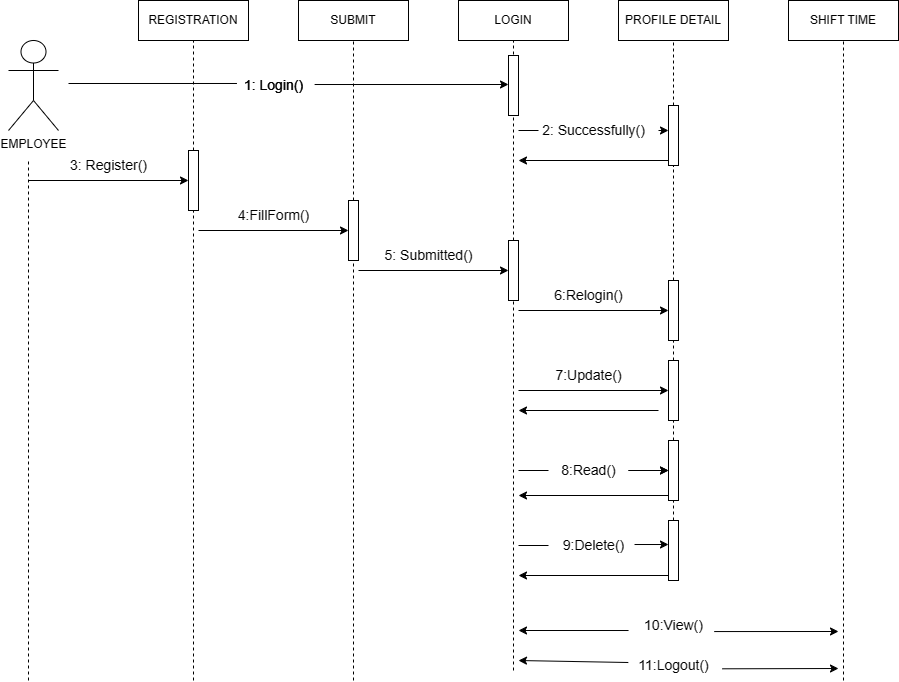

The diagram above was exported from draw.io. Its source (the exported page's mxGraphModel, read from the mxfile embedded in the PNG):
<mxGraphModel dx="1189" dy="676" grid="1" gridSize="10" guides="1" tooltips="1" connect="1" arrows="1" fold="1" page="1" pageScale="1" pageWidth="850" pageHeight="1100" background="#ffffff" math="0" shadow="0">
  <root>
    <mxCell id="0" />
    <mxCell id="1" parent="0" />
    <mxCell id="F2qK8FS3vx5LsXxP8EU_-2" value="EMPLOYEE" style="shape=umlActor;verticalLabelPosition=bottom;verticalAlign=top;html=1;outlineConnect=0;" vertex="1" parent="1">
      <mxGeometry x="60" y="120" width="50" height="90" as="geometry" />
    </mxCell>
    <mxCell id="F2qK8FS3vx5LsXxP8EU_-4" value="REGISTRATION" style="rounded=0;whiteSpace=wrap;html=1;" vertex="1" parent="1">
      <mxGeometry x="190" y="80" width="110" height="40" as="geometry" />
    </mxCell>
    <mxCell id="F2qK8FS3vx5LsXxP8EU_-5" value="SUBMIT" style="rounded=0;whiteSpace=wrap;html=1;" vertex="1" parent="1">
      <mxGeometry x="350" y="80" width="110" height="40" as="geometry" />
    </mxCell>
    <mxCell id="F2qK8FS3vx5LsXxP8EU_-6" value="" style="endArrow=none;html=1;rounded=0;entryX=0.043;entryY=0.433;entryDx=0;entryDy=0;entryPerimeter=0;" edge="1" parent="1" target="F2qK8FS3vx5LsXxP8EU_-7">
      <mxGeometry width="50" height="50" relative="1" as="geometry">
        <mxPoint x="120" y="163" as="sourcePoint" />
        <mxPoint x="290" y="160" as="targetPoint" />
      </mxGeometry>
    </mxCell>
    <mxCell id="F2qK8FS3vx5LsXxP8EU_-7" value="1: Login()" style="text;html=1;align=center;verticalAlign=middle;resizable=0;points=[];autosize=1;strokeColor=none;fillColor=none;fontSize=14;" vertex="1" parent="1">
      <mxGeometry x="285" y="150" width="80" height="30" as="geometry" />
    </mxCell>
    <mxCell id="F2qK8FS3vx5LsXxP8EU_-8" value="" style="endArrow=classic;html=1;rounded=0;exitX=1.014;exitY=0.467;exitDx=0;exitDy=0;exitPerimeter=0;" edge="1" parent="1" source="F2qK8FS3vx5LsXxP8EU_-7">
      <mxGeometry width="50" height="50" relative="1" as="geometry">
        <mxPoint x="400" y="200" as="sourcePoint" />
        <mxPoint x="560" y="164" as="targetPoint" />
      </mxGeometry>
    </mxCell>
    <mxCell id="F2qK8FS3vx5LsXxP8EU_-9" value="LOGIN" style="rounded=0;whiteSpace=wrap;html=1;" vertex="1" parent="1">
      <mxGeometry x="510" y="80" width="110" height="40" as="geometry" />
    </mxCell>
    <mxCell id="F2qK8FS3vx5LsXxP8EU_-14" value="" style="endArrow=none;dashed=1;html=1;rounded=0;entryX=0.5;entryY=1;entryDx=0;entryDy=0;" edge="1" parent="1" source="F2qK8FS3vx5LsXxP8EU_-37" target="F2qK8FS3vx5LsXxP8EU_-4">
      <mxGeometry width="50" height="50" relative="1" as="geometry">
        <mxPoint x="245" y="440" as="sourcePoint" />
        <mxPoint x="450" y="220" as="targetPoint" />
      </mxGeometry>
    </mxCell>
    <mxCell id="F2qK8FS3vx5LsXxP8EU_-15" value="" style="endArrow=none;dashed=1;html=1;rounded=0;" edge="1" parent="1">
      <mxGeometry width="50" height="50" relative="1" as="geometry">
        <mxPoint x="80" y="760" as="sourcePoint" />
        <mxPoint x="80" y="240" as="targetPoint" />
      </mxGeometry>
    </mxCell>
    <mxCell id="F2qK8FS3vx5LsXxP8EU_-16" value="" style="endArrow=none;dashed=1;html=1;rounded=0;entryX=0.5;entryY=1;entryDx=0;entryDy=0;" edge="1" parent="1" source="F2qK8FS3vx5LsXxP8EU_-35" target="F2qK8FS3vx5LsXxP8EU_-5">
      <mxGeometry width="50" height="50" relative="1" as="geometry">
        <mxPoint x="405" y="440" as="sourcePoint" />
        <mxPoint x="510" y="230" as="targetPoint" />
      </mxGeometry>
    </mxCell>
    <mxCell id="F2qK8FS3vx5LsXxP8EU_-17" value="" style="endArrow=none;dashed=1;html=1;rounded=0;entryX=0.5;entryY=1;entryDx=0;entryDy=0;" edge="1" parent="1" source="F2qK8FS3vx5LsXxP8EU_-33" target="F2qK8FS3vx5LsXxP8EU_-9">
      <mxGeometry width="50" height="50" relative="1" as="geometry">
        <mxPoint x="565" y="440" as="sourcePoint" />
        <mxPoint x="415" y="130" as="targetPoint" />
      </mxGeometry>
    </mxCell>
    <mxCell id="F2qK8FS3vx5LsXxP8EU_-18" value="" style="html=1;points=[[0,0,0,0,5],[0,1,0,0,-5],[1,0,0,0,5],[1,1,0,0,-5]];perimeter=orthogonalPerimeter;outlineConnect=0;targetShapes=umlLifeline;portConstraint=eastwest;newEdgeStyle={&quot;curved&quot;:0,&quot;rounded&quot;:0};" vertex="1" parent="1">
      <mxGeometry x="560" y="135" width="10" height="60" as="geometry" />
    </mxCell>
    <mxCell id="F2qK8FS3vx5LsXxP8EU_-19" value="1: Login()" style="text;html=1;align=center;verticalAlign=middle;resizable=0;points=[];autosize=1;strokeColor=none;fillColor=none;fontSize=14;" vertex="1" parent="1">
      <mxGeometry x="285" y="150" width="80" height="30" as="geometry" />
    </mxCell>
    <mxCell id="F2qK8FS3vx5LsXxP8EU_-20" value="2: Successfully()" style="text;html=1;align=center;verticalAlign=middle;resizable=0;points=[];autosize=1;strokeColor=none;fillColor=none;fontSize=14;" vertex="1" parent="1">
      <mxGeometry x="580" y="195" width="130" height="30" as="geometry" />
    </mxCell>
    <mxCell id="F2qK8FS3vx5LsXxP8EU_-21" value="PROFILE DETAIL" style="rounded=0;whiteSpace=wrap;html=1;" vertex="1" parent="1">
      <mxGeometry x="670" y="80" width="110" height="40" as="geometry" />
    </mxCell>
    <mxCell id="F2qK8FS3vx5LsXxP8EU_-22" value="SHIFT TIME" style="rounded=0;whiteSpace=wrap;html=1;" vertex="1" parent="1">
      <mxGeometry x="840" y="80" width="110" height="40" as="geometry" />
    </mxCell>
    <mxCell id="F2qK8FS3vx5LsXxP8EU_-23" value="" style="endArrow=none;dashed=1;html=1;rounded=0;entryX=0.5;entryY=1;entryDx=0;entryDy=0;" edge="1" parent="1" source="F2qK8FS3vx5LsXxP8EU_-25" target="F2qK8FS3vx5LsXxP8EU_-21">
      <mxGeometry width="50" height="50" relative="1" as="geometry">
        <mxPoint x="735" y="440" as="sourcePoint" />
        <mxPoint x="575" y="130" as="targetPoint" />
      </mxGeometry>
    </mxCell>
    <mxCell id="F2qK8FS3vx5LsXxP8EU_-24" value="" style="endArrow=none;dashed=1;html=1;rounded=0;entryX=0.5;entryY=1;entryDx=0;entryDy=0;" edge="1" parent="1" target="F2qK8FS3vx5LsXxP8EU_-22">
      <mxGeometry width="50" height="50" relative="1" as="geometry">
        <mxPoint x="895" y="760" as="sourcePoint" />
        <mxPoint x="745" y="130" as="targetPoint" />
      </mxGeometry>
    </mxCell>
    <mxCell id="F2qK8FS3vx5LsXxP8EU_-26" value="" style="endArrow=none;dashed=1;html=1;rounded=0;entryX=0.5;entryY=1;entryDx=0;entryDy=0;" edge="1" parent="1" source="F2qK8FS3vx5LsXxP8EU_-45" target="F2qK8FS3vx5LsXxP8EU_-25">
      <mxGeometry width="50" height="50" relative="1" as="geometry">
        <mxPoint x="725" y="630" as="sourcePoint" />
        <mxPoint x="735" y="120" as="targetPoint" />
      </mxGeometry>
    </mxCell>
    <mxCell id="F2qK8FS3vx5LsXxP8EU_-25" value="" style="html=1;points=[[0,0,0,0,5],[0,1,0,0,-5],[1,0,0,0,5],[1,1,0,0,-5]];perimeter=orthogonalPerimeter;outlineConnect=0;targetShapes=umlLifeline;portConstraint=eastwest;newEdgeStyle={&quot;curved&quot;:0,&quot;rounded&quot;:0};" vertex="1" parent="1">
      <mxGeometry x="720" y="185" width="10" height="60" as="geometry" />
    </mxCell>
    <mxCell id="F2qK8FS3vx5LsXxP8EU_-30" value="" style="endArrow=none;html=1;rounded=0;" edge="1" parent="1">
      <mxGeometry width="50" height="50" relative="1" as="geometry">
        <mxPoint x="570" y="210" as="sourcePoint" />
        <mxPoint x="590" y="210" as="targetPoint" />
      </mxGeometry>
    </mxCell>
    <mxCell id="F2qK8FS3vx5LsXxP8EU_-31" value="" style="endArrow=classic;html=1;rounded=0;exitX=0;exitY=1;exitDx=0;exitDy=-5;exitPerimeter=0;" edge="1" parent="1" source="F2qK8FS3vx5LsXxP8EU_-25">
      <mxGeometry width="50" height="50" relative="1" as="geometry">
        <mxPoint x="570" y="260" as="sourcePoint" />
        <mxPoint x="570" y="240" as="targetPoint" />
      </mxGeometry>
    </mxCell>
    <mxCell id="F2qK8FS3vx5LsXxP8EU_-32" value="" style="endArrow=classic;html=1;rounded=0;" edge="1" parent="1" source="F2qK8FS3vx5LsXxP8EU_-20" target="F2qK8FS3vx5LsXxP8EU_-25">
      <mxGeometry width="50" height="50" relative="1" as="geometry">
        <mxPoint x="570" y="260" as="sourcePoint" />
        <mxPoint x="660" y="280" as="targetPoint" />
      </mxGeometry>
    </mxCell>
    <mxCell id="F2qK8FS3vx5LsXxP8EU_-34" value="" style="endArrow=none;dashed=1;html=1;rounded=0;entryX=0.5;entryY=1;entryDx=0;entryDy=0;" edge="1" parent="1" target="F2qK8FS3vx5LsXxP8EU_-33">
      <mxGeometry width="50" height="50" relative="1" as="geometry">
        <mxPoint x="565" y="750" as="sourcePoint" />
        <mxPoint x="565" y="120" as="targetPoint" />
      </mxGeometry>
    </mxCell>
    <mxCell id="F2qK8FS3vx5LsXxP8EU_-33" value="" style="html=1;points=[[0,0,0,0,5],[0,1,0,0,-5],[1,0,0,0,5],[1,1,0,0,-5]];perimeter=orthogonalPerimeter;outlineConnect=0;targetShapes=umlLifeline;portConstraint=eastwest;newEdgeStyle={&quot;curved&quot;:0,&quot;rounded&quot;:0};" vertex="1" parent="1">
      <mxGeometry x="560" y="320" width="10" height="60" as="geometry" />
    </mxCell>
    <mxCell id="F2qK8FS3vx5LsXxP8EU_-36" value="" style="endArrow=none;dashed=1;html=1;rounded=0;entryX=0.5;entryY=1;entryDx=0;entryDy=0;" edge="1" parent="1" target="F2qK8FS3vx5LsXxP8EU_-35">
      <mxGeometry width="50" height="50" relative="1" as="geometry">
        <mxPoint x="405" y="760" as="sourcePoint" />
        <mxPoint x="405" y="120" as="targetPoint" />
      </mxGeometry>
    </mxCell>
    <mxCell id="F2qK8FS3vx5LsXxP8EU_-35" value="" style="html=1;points=[[0,0,0,0,5],[0,1,0,0,-5],[1,0,0,0,5],[1,1,0,0,-5]];perimeter=orthogonalPerimeter;outlineConnect=0;targetShapes=umlLifeline;portConstraint=eastwest;newEdgeStyle={&quot;curved&quot;:0,&quot;rounded&quot;:0};" vertex="1" parent="1">
      <mxGeometry x="400" y="280" width="10" height="60" as="geometry" />
    </mxCell>
    <mxCell id="F2qK8FS3vx5LsXxP8EU_-38" value="" style="endArrow=none;dashed=1;html=1;rounded=0;entryX=0.5;entryY=1;entryDx=0;entryDy=0;" edge="1" parent="1" target="F2qK8FS3vx5LsXxP8EU_-37">
      <mxGeometry width="50" height="50" relative="1" as="geometry">
        <mxPoint x="245" y="760" as="sourcePoint" />
        <mxPoint x="245" y="120" as="targetPoint" />
      </mxGeometry>
    </mxCell>
    <mxCell id="F2qK8FS3vx5LsXxP8EU_-37" value="" style="html=1;points=[[0,0,0,0,5],[0,1,0,0,-5],[1,0,0,0,5],[1,1,0,0,-5]];perimeter=orthogonalPerimeter;outlineConnect=0;targetShapes=umlLifeline;portConstraint=eastwest;newEdgeStyle={&quot;curved&quot;:0,&quot;rounded&quot;:0};" vertex="1" parent="1">
      <mxGeometry x="240" y="230" width="10" height="60" as="geometry" />
    </mxCell>
    <mxCell id="F2qK8FS3vx5LsXxP8EU_-39" value="" style="endArrow=classic;html=1;rounded=0;" edge="1" parent="1" target="F2qK8FS3vx5LsXxP8EU_-37">
      <mxGeometry width="50" height="50" relative="1" as="geometry">
        <mxPoint x="80" y="260" as="sourcePoint" />
        <mxPoint x="380" y="290" as="targetPoint" />
      </mxGeometry>
    </mxCell>
    <mxCell id="F2qK8FS3vx5LsXxP8EU_-40" value="3: Register()" style="text;html=1;align=center;verticalAlign=middle;resizable=0;points=[];autosize=1;strokeColor=none;fillColor=none;fontSize=14;" vertex="1" parent="1">
      <mxGeometry x="110" y="230" width="100" height="30" as="geometry" />
    </mxCell>
    <mxCell id="F2qK8FS3vx5LsXxP8EU_-41" value="" style="endArrow=classic;html=1;rounded=0;" edge="1" parent="1" target="F2qK8FS3vx5LsXxP8EU_-35">
      <mxGeometry width="50" height="50" relative="1" as="geometry">
        <mxPoint x="250" y="310" as="sourcePoint" />
        <mxPoint x="380" y="210" as="targetPoint" />
      </mxGeometry>
    </mxCell>
    <mxCell id="F2qK8FS3vx5LsXxP8EU_-42" value="4:FillForm()" style="text;html=1;align=center;verticalAlign=middle;resizable=0;points=[];autosize=1;strokeColor=none;fillColor=none;fontSize=14;" vertex="1" parent="1">
      <mxGeometry x="275" y="280" width="100" height="30" as="geometry" />
    </mxCell>
    <mxCell id="F2qK8FS3vx5LsXxP8EU_-43" value="" style="endArrow=classic;html=1;rounded=0;" edge="1" parent="1" target="F2qK8FS3vx5LsXxP8EU_-33">
      <mxGeometry width="50" height="50" relative="1" as="geometry">
        <mxPoint x="410" y="350" as="sourcePoint" />
        <mxPoint x="550" y="350" as="targetPoint" />
      </mxGeometry>
    </mxCell>
    <mxCell id="F2qK8FS3vx5LsXxP8EU_-44" value="5: Submitted()" style="text;html=1;align=center;verticalAlign=middle;resizable=0;points=[];autosize=1;strokeColor=none;fillColor=none;fontSize=14;" vertex="1" parent="1">
      <mxGeometry x="425" y="320" width="110" height="30" as="geometry" />
    </mxCell>
    <mxCell id="F2qK8FS3vx5LsXxP8EU_-46" value="" style="endArrow=none;dashed=1;html=1;rounded=0;entryX=0.5;entryY=1;entryDx=0;entryDy=0;" edge="1" parent="1" source="F2qK8FS3vx5LsXxP8EU_-49" target="F2qK8FS3vx5LsXxP8EU_-45">
      <mxGeometry width="50" height="50" relative="1" as="geometry">
        <mxPoint x="725" y="630" as="sourcePoint" />
        <mxPoint x="725" y="245" as="targetPoint" />
      </mxGeometry>
    </mxCell>
    <mxCell id="F2qK8FS3vx5LsXxP8EU_-45" value="" style="html=1;points=[[0,0,0,0,5],[0,1,0,0,-5],[1,0,0,0,5],[1,1,0,0,-5]];perimeter=orthogonalPerimeter;outlineConnect=0;targetShapes=umlLifeline;portConstraint=eastwest;newEdgeStyle={&quot;curved&quot;:0,&quot;rounded&quot;:0};" vertex="1" parent="1">
      <mxGeometry x="720" y="360" width="10" height="60" as="geometry" />
    </mxCell>
    <mxCell id="F2qK8FS3vx5LsXxP8EU_-47" value="" style="endArrow=classic;html=1;rounded=0;" edge="1" parent="1" target="F2qK8FS3vx5LsXxP8EU_-45">
      <mxGeometry width="50" height="50" relative="1" as="geometry">
        <mxPoint x="570" y="390" as="sourcePoint" />
        <mxPoint x="660" y="430" as="targetPoint" />
      </mxGeometry>
    </mxCell>
    <mxCell id="F2qK8FS3vx5LsXxP8EU_-48" value="6:Relogin()" style="text;html=1;align=center;verticalAlign=middle;resizable=0;points=[];autosize=1;strokeColor=none;fillColor=none;fontSize=14;" vertex="1" parent="1">
      <mxGeometry x="595" y="360" width="90" height="30" as="geometry" />
    </mxCell>
    <mxCell id="F2qK8FS3vx5LsXxP8EU_-50" value="" style="endArrow=none;dashed=1;html=1;rounded=0;entryX=0.5;entryY=1;entryDx=0;entryDy=0;" edge="1" parent="1" source="F2qK8FS3vx5LsXxP8EU_-56" target="F2qK8FS3vx5LsXxP8EU_-49">
      <mxGeometry width="50" height="50" relative="1" as="geometry">
        <mxPoint x="725" y="630" as="sourcePoint" />
        <mxPoint x="725" y="420" as="targetPoint" />
      </mxGeometry>
    </mxCell>
    <mxCell id="F2qK8FS3vx5LsXxP8EU_-49" value="" style="html=1;points=[[0,0,0,0,5],[0,1,0,0,-5],[1,0,0,0,5],[1,1,0,0,-5]];perimeter=orthogonalPerimeter;outlineConnect=0;targetShapes=umlLifeline;portConstraint=eastwest;newEdgeStyle={&quot;curved&quot;:0,&quot;rounded&quot;:0};" vertex="1" parent="1">
      <mxGeometry x="720" y="440" width="10" height="60" as="geometry" />
    </mxCell>
    <mxCell id="F2qK8FS3vx5LsXxP8EU_-51" value="" style="endArrow=classic;html=1;rounded=0;" edge="1" parent="1" target="F2qK8FS3vx5LsXxP8EU_-49">
      <mxGeometry width="50" height="50" relative="1" as="geometry">
        <mxPoint x="570" y="470" as="sourcePoint" />
        <mxPoint x="680" y="430" as="targetPoint" />
      </mxGeometry>
    </mxCell>
    <mxCell id="F2qK8FS3vx5LsXxP8EU_-52" value="7:Update()" style="text;html=1;align=center;verticalAlign=middle;resizable=0;points=[];autosize=1;strokeColor=none;fillColor=none;fontSize=14;" vertex="1" parent="1">
      <mxGeometry x="595" y="440" width="90" height="30" as="geometry" />
    </mxCell>
    <mxCell id="F2qK8FS3vx5LsXxP8EU_-53" value="" style="endArrow=classic;html=1;rounded=0;" edge="1" parent="1">
      <mxGeometry width="50" height="50" relative="1" as="geometry">
        <mxPoint x="710" y="490" as="sourcePoint" />
        <mxPoint x="570" y="490" as="targetPoint" />
      </mxGeometry>
    </mxCell>
    <mxCell id="F2qK8FS3vx5LsXxP8EU_-60" value="" style="edgeStyle=orthogonalEdgeStyle;rounded=0;orthogonalLoop=1;jettySize=auto;html=1;" edge="1" parent="1" source="F2qK8FS3vx5LsXxP8EU_-55" target="F2qK8FS3vx5LsXxP8EU_-56">
      <mxGeometry relative="1" as="geometry" />
    </mxCell>
    <mxCell id="F2qK8FS3vx5LsXxP8EU_-55" value="8:Read()" style="text;html=1;align=center;verticalAlign=middle;resizable=0;points=[];autosize=1;strokeColor=none;fillColor=none;fontSize=14;" vertex="1" parent="1">
      <mxGeometry x="600" y="535" width="80" height="30" as="geometry" />
    </mxCell>
    <mxCell id="F2qK8FS3vx5LsXxP8EU_-57" value="" style="endArrow=none;dashed=1;html=1;rounded=0;entryX=0.5;entryY=1;entryDx=0;entryDy=0;" edge="1" parent="1" source="F2qK8FS3vx5LsXxP8EU_-68" target="F2qK8FS3vx5LsXxP8EU_-56">
      <mxGeometry width="50" height="50" relative="1" as="geometry">
        <mxPoint x="725" y="630" as="sourcePoint" />
        <mxPoint x="725" y="500" as="targetPoint" />
      </mxGeometry>
    </mxCell>
    <mxCell id="F2qK8FS3vx5LsXxP8EU_-56" value="" style="html=1;points=[[0,0,0,0,5],[0,1,0,0,-5],[1,0,0,0,5],[1,1,0,0,-5]];perimeter=orthogonalPerimeter;outlineConnect=0;targetShapes=umlLifeline;portConstraint=eastwest;newEdgeStyle={&quot;curved&quot;:0,&quot;rounded&quot;:0};" vertex="1" parent="1">
      <mxGeometry x="720" y="520" width="10" height="60" as="geometry" />
    </mxCell>
    <mxCell id="F2qK8FS3vx5LsXxP8EU_-58" value="" style="endArrow=none;html=1;rounded=0;" edge="1" parent="1">
      <mxGeometry width="50" height="50" relative="1" as="geometry">
        <mxPoint x="570" y="550" as="sourcePoint" />
        <mxPoint x="600" y="550" as="targetPoint" />
      </mxGeometry>
    </mxCell>
    <mxCell id="F2qK8FS3vx5LsXxP8EU_-59" value="" style="endArrow=classic;html=1;rounded=0;" edge="1" parent="1" source="F2qK8FS3vx5LsXxP8EU_-55" target="F2qK8FS3vx5LsXxP8EU_-56">
      <mxGeometry width="50" height="50" relative="1" as="geometry">
        <mxPoint x="680" y="550" as="sourcePoint" />
        <mxPoint x="680" y="430" as="targetPoint" />
      </mxGeometry>
    </mxCell>
    <mxCell id="F2qK8FS3vx5LsXxP8EU_-61" value="" style="endArrow=classic;html=1;rounded=0;exitX=0;exitY=1;exitDx=0;exitDy=-5;exitPerimeter=0;" edge="1" parent="1" source="F2qK8FS3vx5LsXxP8EU_-56">
      <mxGeometry width="50" height="50" relative="1" as="geometry">
        <mxPoint x="630" y="480" as="sourcePoint" />
        <mxPoint x="570" y="575" as="targetPoint" />
      </mxGeometry>
    </mxCell>
    <mxCell id="F2qK8FS3vx5LsXxP8EU_-65" value="9:Delete()" style="text;html=1;align=center;verticalAlign=middle;resizable=0;points=[];autosize=1;strokeColor=none;fillColor=none;fontSize=14;" vertex="1" parent="1">
      <mxGeometry x="605" y="610" width="80" height="30" as="geometry" />
    </mxCell>
    <mxCell id="F2qK8FS3vx5LsXxP8EU_-67" value="" style="endArrow=classic;html=1;rounded=0;exitX=1.013;exitY=0.467;exitDx=0;exitDy=0;exitPerimeter=0;" edge="1" parent="1" source="F2qK8FS3vx5LsXxP8EU_-65" target="F2qK8FS3vx5LsXxP8EU_-68">
      <mxGeometry width="50" height="50" relative="1" as="geometry">
        <mxPoint x="680" y="620" as="sourcePoint" />
        <mxPoint x="720" y="620" as="targetPoint" />
      </mxGeometry>
    </mxCell>
    <mxCell id="F2qK8FS3vx5LsXxP8EU_-69" value="" style="endArrow=none;dashed=1;html=1;rounded=0;entryX=0.5;entryY=1;entryDx=0;entryDy=0;" edge="1" parent="1" target="F2qK8FS3vx5LsXxP8EU_-68">
      <mxGeometry width="50" height="50" relative="1" as="geometry">
        <mxPoint x="725" y="630" as="sourcePoint" />
        <mxPoint x="725" y="580" as="targetPoint" />
      </mxGeometry>
    </mxCell>
    <mxCell id="F2qK8FS3vx5LsXxP8EU_-68" value="" style="html=1;points=[[0,0,0,0,5],[0,1,0,0,-5],[1,0,0,0,5],[1,1,0,0,-5]];perimeter=orthogonalPerimeter;outlineConnect=0;targetShapes=umlLifeline;portConstraint=eastwest;newEdgeStyle={&quot;curved&quot;:0,&quot;rounded&quot;:0};" vertex="1" parent="1">
      <mxGeometry x="720" y="600" width="10" height="60" as="geometry" />
    </mxCell>
    <mxCell id="F2qK8FS3vx5LsXxP8EU_-71" value="" style="endArrow=none;html=1;rounded=0;" edge="1" parent="1">
      <mxGeometry width="50" height="50" relative="1" as="geometry">
        <mxPoint x="570" y="625" as="sourcePoint" />
        <mxPoint x="600" y="625" as="targetPoint" />
      </mxGeometry>
    </mxCell>
    <mxCell id="F2qK8FS3vx5LsXxP8EU_-72" value="" style="endArrow=classic;html=1;rounded=0;exitX=0;exitY=1;exitDx=0;exitDy=-5;exitPerimeter=0;" edge="1" parent="1" source="F2qK8FS3vx5LsXxP8EU_-68">
      <mxGeometry width="50" height="50" relative="1" as="geometry">
        <mxPoint x="620" y="640" as="sourcePoint" />
        <mxPoint x="570" y="655" as="targetPoint" />
      </mxGeometry>
    </mxCell>
    <mxCell id="F2qK8FS3vx5LsXxP8EU_-73" value="10:View()" style="text;html=1;align=center;verticalAlign=middle;resizable=0;points=[];autosize=1;strokeColor=none;fillColor=none;fontSize=14;" vertex="1" parent="1">
      <mxGeometry x="685" y="690" width="80" height="30" as="geometry" />
    </mxCell>
    <mxCell id="F2qK8FS3vx5LsXxP8EU_-74" value="" style="endArrow=classic;html=1;rounded=0;exitX=-0.062;exitY=0.667;exitDx=0;exitDy=0;exitPerimeter=0;" edge="1" parent="1" source="F2qK8FS3vx5LsXxP8EU_-73">
      <mxGeometry width="50" height="50" relative="1" as="geometry">
        <mxPoint x="620" y="730" as="sourcePoint" />
        <mxPoint x="570" y="710" as="targetPoint" />
      </mxGeometry>
    </mxCell>
    <mxCell id="F2qK8FS3vx5LsXxP8EU_-75" value="" style="endArrow=classic;html=1;rounded=0;exitX=1.009;exitY=0.702;exitDx=0;exitDy=0;exitPerimeter=0;" edge="1" parent="1" source="F2qK8FS3vx5LsXxP8EU_-73">
      <mxGeometry width="50" height="50" relative="1" as="geometry">
        <mxPoint x="620" y="730" as="sourcePoint" />
        <mxPoint x="890" y="711" as="targetPoint" />
      </mxGeometry>
    </mxCell>
    <mxCell id="F2qK8FS3vx5LsXxP8EU_-76" value="" style="endArrow=classic;html=1;rounded=0;exitX=-0.002;exitY=0.467;exitDx=0;exitDy=0;exitPerimeter=0;" edge="1" parent="1">
      <mxGeometry width="50" height="50" relative="1" as="geometry">
        <mxPoint x="679.82" y="742.01" as="sourcePoint" />
        <mxPoint x="570" y="740" as="targetPoint" />
      </mxGeometry>
    </mxCell>
    <mxCell id="F2qK8FS3vx5LsXxP8EU_-77" value="11:Logout()" style="text;html=1;align=center;verticalAlign=middle;resizable=0;points=[];autosize=1;strokeColor=none;fillColor=none;fontSize=14;" vertex="1" parent="1">
      <mxGeometry x="680" y="730" width="90" height="30" as="geometry" />
    </mxCell>
    <mxCell id="F2qK8FS3vx5LsXxP8EU_-78" value="" style="endArrow=classic;html=1;rounded=0;exitX=1.043;exitY=0.61;exitDx=0;exitDy=0;exitPerimeter=0;" edge="1" parent="1" source="F2qK8FS3vx5LsXxP8EU_-77">
      <mxGeometry width="50" height="50" relative="1" as="geometry">
        <mxPoint x="630" y="630" as="sourcePoint" />
        <mxPoint x="890" y="748" as="targetPoint" />
      </mxGeometry>
    </mxCell>
  </root>
</mxGraphModel>